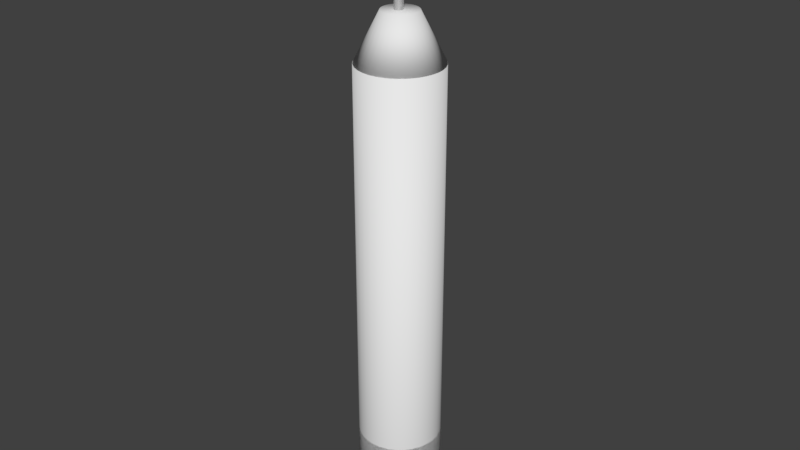 # Source: crescentknife.blend  (saved by Blender 2.79.0; exported with 4.5.12 LTS)
import bpy
from mathutils import Matrix  # noqa: F401  (used for matrix-valued properties, if any)

bpy.ops.wm.read_factory_settings(use_empty=True)
scene = bpy.context.scene
scene.name = 'Scene'

# ---- collections
col_collection_1 = bpy.data.collections.new('Collection 1'); scene.collection.children.link(col_collection_1)

# ---- world
world_world = bpy.data.worlds.new('World'); scene.world = world_world
world_world.color = (0.05088, 0.05088, 0.05088)
world_world.use_sun_shadow = False
world_world.sun_shadow_jitter_overblur = 0.0
world_world.cycles.sampling_method = 'MANUAL'

# ---- meshes
me_plane = bpy.data.meshes.new('Plane')
me_plane.from_pydata([(5.617, 3.558, 8.773), (5.617, 3.297, 8.773), (5.503, 3.558, 8.773), (5.503, 3.297, 8.773), (5.617, 3.558, 9.346), (5.617, 3.515, 9.389), (5.503, 3.558, 9.346), (5.503, 3.515, 9.389), (5.617, 3.338, 9.389), (5.617, 3.297, 9.348), (5.503, 3.297, 9.348), (5.503, 3.338, 9.389)], [], [(2, 0, 1, 3), (0, 2, 6, 4), (3, 10, 11, 7, 6, 2), (3, 1, 9, 10), (10, 9, 8, 11), (5, 4, 6, 7), (8, 5, 7, 11), (0, 4, 5, 8, 9, 1)])
me_plane.polygons.foreach_set('use_smooth', [True] * 8)
me_plane.use_remesh_preserve_volume = False
me_plane.use_remesh_preserve_attributes = False
me_plane.use_mirror_vertex_groups = False
me_plane.update()
me_cylinder_001 = bpy.data.meshes.new('Cylinder.001')
me_cylinder_001.from_pydata([(17.66, 12.91, 22.4), (17.66, 12.91, 25.75), (17.7, 12.9, 22.4), (17.7, 12.9, 25.75), (17.74, 12.89, 22.4), (17.74, 12.89, 25.75), (17.78, 12.87, 22.4), (17.78, 12.87, 25.75), (17.81, 12.85, 22.4), (17.81, 12.85, 25.75), (17.83, 12.81, 22.4), (17.83, 12.81, 25.75), (17.85, 12.78, 22.4), (17.85, 12.78, 25.75), (17.86, 12.74, 22.4), (17.86, 12.74, 25.75), (17.87, 12.7, 22.4), (17.87, 12.7, 25.75), (17.86, 12.66, 22.4), (17.86, 12.66, 25.75), (17.85, 12.62, 22.4), (17.85, 12.62, 25.75), (17.83, 12.58, 22.4), (17.83, 12.58, 25.75), (17.81, 12.55, 22.4), (17.81, 12.55, 25.75), (17.78, 12.53, 22.4), (17.78, 12.53, 25.75), (17.74, 12.51, 22.4), (17.74, 12.51, 25.75), (17.7, 12.5, 22.4), (17.7, 12.5, 25.75), (17.66, 12.49, 22.4), (17.66, 12.49, 25.75), (17.62, 12.5, 22.4), (17.62, 12.5, 25.75), (17.58, 12.51, 22.4), (17.58, 12.51, 25.75), (17.55, 12.53, 22.4), (17.55, 12.53, 25.75), (17.51, 12.55, 22.4), (17.51, 12.55, 25.75), (17.49, 12.58, 22.4), (17.49, 12.58, 25.75), (17.47, 12.62, 22.4), (17.47, 12.62, 25.75), (17.46, 12.66, 22.4), (17.46, 12.66, 25.75), (17.45, 12.7, 22.4), (17.45, 12.7, 25.75), (17.46, 12.74, 22.4), (17.46, 12.74, 25.75), (17.47, 12.78, 22.4), (17.47, 12.78, 25.75), (17.49, 12.81, 22.4), (17.49, 12.81, 25.75), (17.51, 12.85, 22.4), (17.51, 12.85, 25.75), (17.55, 12.87, 22.4), (17.55, 12.87, 25.75), (17.58, 12.89, 22.4), (17.58, 12.89, 25.75), (17.62, 12.9, 22.4), (17.62, 12.9, 25.75)], [], [(0, 1, 3, 2), (2, 3, 5, 4), (4, 5, 7, 6), (6, 7, 9, 8), (8, 9, 11, 10), (10, 11, 13, 12), (12, 13, 15, 14), (14, 15, 17, 16), (16, 17, 19, 18), (18, 19, 21, 20), (20, 21, 23, 22), (22, 23, 25, 24), (24, 25, 27, 26), (26, 27, 29, 28), (28, 29, 31, 30), (30, 31, 33, 32), (32, 33, 35, 34), (34, 35, 37, 36), (36, 37, 39, 38), (38, 39, 41, 40), (40, 41, 43, 42), (42, 43, 45, 44), (44, 45, 47, 46), (46, 47, 49, 48), (48, 49, 51, 50), (50, 51, 53, 52), (52, 53, 55, 54), (54, 55, 57, 56), (56, 57, 59, 58), (58, 59, 61, 60), (3, 1, 63, 61, 59, 57, 55, 53, 51, 49, 47, 45, 43, 41, 39, 37, 35, 33, 31, 29, 27, 25, 23, 21, 19, 17, 15, 13, 11, 9, 7, 5), (60, 61, 63, 62), (62, 63, 1, 0), (0, 2, 4, 6, 8, 10, 12, 14, 16, 18, 20, 22, 24, 26, 28, 30, 32, 34, 36, 38, 40, 42, 44, 46, 48, 50, 52, 54, 56, 58, 60, 62)])
me_cylinder_001.polygons.foreach_set('use_smooth', [True] * 34)
me_cylinder_001.use_remesh_preserve_volume = False
me_cylinder_001.use_remesh_preserve_attributes = False
me_cylinder_001.use_mirror_vertex_groups = False
me_cylinder_001.update()
me_cone = bpy.data.meshes.new('Cone')
me_cone.from_pydata([(0.0, 1.0, -1.0), (0.1951, 0.9808, -1.0), (0.3827, 0.9239, -1.0), (0.5556, 0.8315, -1.0), (0.7071, 0.7071, -1.0), (0.8315, 0.5556, -1.0), (0.9239, 0.3827, -1.0), (0.9808, 0.1951, -1.0), (1.0, 7.55e-08, -1.0), (0.9808, -0.1951, -1.0), (0.9239, -0.3827, -1.0), (0.8315, -0.5556, -1.0), (0.7071, -0.7071, -1.0), (0.5556, -0.8315, -1.0), (0.3827, -0.9239, -1.0), (0.1951, -0.9808, -1.0), (-3.258e-07, -1.0, -1.0), (-0.1951, -0.9808, -1.0), (-0.3827, -0.9239, -1.0), (-0.5556, -0.8315, -1.0), (-0.7071, -0.7071, -1.0), (-0.8315, -0.5556, -1.0), (-0.9239, -0.3827, -1.0), (-0.9808, -0.1951, -1.0), (-1.0, 9.656e-07, -1.0), (-0.9808, 0.1951, -1.0), (-0.9239, 0.3827, -1.0), (-0.8315, 0.5556, -1.0), (-0.7071, 0.7071, -1.0), (-0.5556, 0.8315, -1.0), (-0.3827, 0.9239, -1.0), (-0.1951, 0.9808, -1.0), (0.08361, -0.4203, 0.1429), (-1.396e-07, -0.4285, 0.1429), (0.164, -0.3959, 0.1429), (0.2381, -0.3563, 0.1429), (-0.08361, -0.4203, 0.1429), (-0.164, -0.3959, 0.1429), (0.3959, 0.164, 0.1429), (0.4203, 0.08361, 0.1429), (0.303, -0.303, 0.1429), (0.4285, 3.235e-08, 0.1429), (0.4203, -0.08361, 0.1429), (0.3959, -0.164, 0.1429), (0.3563, -0.2381, 0.1429), (0.164, 0.3959, 0.1429), (0.2381, 0.3563, 0.1429), (0.08361, 0.4203, 0.1429), (0.0, 0.4285, 0.1429), (-0.0836, 0.4203, 0.1429), (-0.4203, -0.0836, 0.1429), (-0.4285, 4.138e-07, 0.1429), (-0.2381, -0.3563, 0.1429), (-0.303, -0.303, 0.1429), (-0.3959, -0.164, 0.1429), (-0.3563, -0.2381, 0.1429), (0.3563, 0.2381, 0.1429), (0.303, 0.303, 0.1429), (-0.303, 0.303, 0.1429), (-0.2381, 0.3563, 0.1429), (-0.3563, 0.2381, 0.1429), (-0.4203, 0.08361, 0.1429), (-0.164, 0.3959, 0.1429), (-0.3959, 0.164, 0.1429)], [], [(0, 48, 47, 1), (1, 47, 45, 2), (2, 45, 46, 3), (3, 46, 57, 4), (4, 57, 56, 5), (5, 56, 38, 6), (6, 38, 39, 7), (7, 39, 41, 8), (8, 41, 42, 9), (9, 42, 43, 10), (10, 43, 44, 11), (11, 44, 40, 12), (12, 40, 35, 13), (13, 35, 34, 14), (14, 34, 32, 15), (15, 32, 33, 16), (16, 33, 36, 17), (17, 36, 37, 18), (18, 37, 52, 19), (19, 52, 53, 20), (20, 53, 55, 21), (21, 55, 54, 22), (22, 54, 50, 23), (23, 50, 51, 24), (24, 51, 61, 25), (25, 61, 63, 26), (26, 63, 60, 27), (27, 60, 58, 28), (28, 58, 59, 29), (29, 59, 62, 30), (30, 62, 49, 31), (31, 49, 48, 0), (0, 1, 2, 3, 4, 5, 6, 7, 8, 9, 10, 11, 12, 13, 14, 15, 16, 17, 18, 19, 20, 21, 22, 23, 24, 25, 26, 27, 28, 29, 30, 31), (42, 41, 39, 38, 56, 57, 46, 45, 47, 48, 49, 62, 59, 58, 60, 63, 61, 51, 50, 54, 55, 53, 52, 37, 36, 33, 32, 34, 35, 40, 44, 43)])
me_cone.polygons.foreach_set('use_smooth', [True] * 34)
me_cone.use_remesh_preserve_volume = False
me_cone.use_remesh_preserve_attributes = False
me_cone.use_mirror_vertex_groups = False
me_cone.update()
me_cylinder = bpy.data.meshes.new('Cylinder')
me_cylinder.from_pydata([(-5.437e-08, 2.396, -0.8084), (-5.437e-08, 2.396, 3.983), (0.4674, 2.35, -0.8084), (0.4674, 2.35, 3.983), (0.9168, 2.213, -0.8084), (0.9168, 2.213, 3.983), (1.331, 1.992, -0.8084), (1.331, 1.992, 3.983), (1.694, 1.694, -0.8084), (1.694, 1.694, 3.983), (1.992, 1.331, -0.8084), (1.992, 1.331, 3.983), (2.213, 0.9168, -0.8084), (2.213, 0.9168, 3.983), (2.35, 0.4674, -0.8084), (2.35, 0.4674, 3.983), (2.396, -2.705e-07, -0.8084), (2.396, -2.705e-07, 3.983), (2.35, -0.4674, -0.8084), (2.35, -0.4674, 3.983), (2.213, -0.9168, -0.8084), (2.213, -0.9168, 3.983), (1.992, -1.331, -0.8084), (1.992, -1.331, 3.983), (1.694, -1.694, -0.8084), (1.694, -1.694, 3.983), (1.331, -1.992, -0.8084), (1.331, -1.992, 3.983), (0.9168, -2.213, -0.8084), (0.9168, -2.213, 3.983), (0.4674, -2.35, -0.8084), (0.4674, -2.35, 3.983), (-8.35e-07, -2.396, -0.8084), (-8.35e-07, -2.396, 3.983), (-0.4674, -2.35, -0.8084), (-0.4674, -2.35, 3.983), (-0.9168, -2.213, -0.8084), (-0.9168, -2.213, 3.983), (-1.331, -1.992, -0.8084), (-1.331, -1.992, 3.983), (-1.694, -1.694, -0.8084), (-1.694, -1.694, 3.983), (-1.992, -1.331, -0.8084), (-1.992, -1.331, 3.983), (-2.213, -0.9168, -0.8084), (-2.213, -0.9168, 3.983), (-2.35, -0.4674, -0.8084), (-2.35, -0.4674, 3.983), (-2.396, 1.862e-06, -0.8084), (-2.396, 1.862e-06, 3.983), (-2.35, 0.4674, -0.8084), (-2.35, 0.4674, 3.983), (-2.213, 0.9168, -0.8084), (-2.213, 0.9168, 3.983), (-1.992, 1.331, -0.8084), (-1.992, 1.331, 3.983), (-1.694, 1.694, -0.8084), (-1.694, 1.694, 3.983), (-1.331, 1.992, -0.8084), (-1.331, 1.992, 3.983), (-0.9168, 2.213, -0.8084), (-0.9168, 2.213, 3.983), (-0.4674, 2.35, -0.8084), (-0.4674, 2.35, 3.983), (-5.437e-08, 2.396, -0.8084), (-5.437e-08, 2.396, 3.983), (0.4674, 2.35, -0.8084), (0.4674, 2.35, 3.983), (0.9168, 2.213, -0.8084), (0.9168, 2.213, 3.983), (1.331, 1.992, -0.8084), (1.331, 1.992, 3.983), (1.694, 1.694, -0.8084), (1.694, 1.694, 3.983), (1.992, 1.331, -0.8084), (1.992, 1.331, 3.983), (2.213, 0.9168, -0.8084), (2.213, 0.9168, 3.983), (2.35, 0.4674, -0.8084), (2.35, 0.4674, 3.983), (2.396, -2.705e-07, -0.8084), (2.396, -2.705e-07, 3.983), (2.35, -0.4674, -0.8084), (2.35, -0.4674, 3.983), (2.213, -0.9168, -0.8084), (2.213, -0.9168, 3.983), (1.992, -1.331, -0.8084), (1.992, -1.331, 3.983), (1.694, -1.694, -0.8084), (1.694, -1.694, 3.983), (1.331, -1.992, -0.8084), (1.331, -1.992, 3.983), (0.9168, -2.213, -0.8084), (0.9168, -2.213, 3.983), (0.4674, -2.35, -0.8084), (0.4674, -2.35, 3.983), (-8.35e-07, -2.396, -0.8084), (-8.35e-07, -2.396, 3.983), (-0.4674, -2.35, -0.8084), (-0.4674, -2.35, 3.983), (-0.9168, -2.213, -0.8084), (-0.9168, -2.213, 3.983), (-1.331, -1.992, -0.8084), (-1.331, -1.992, 3.983), (-1.694, -1.694, -0.8084), (-1.694, -1.694, 3.983), (-1.992, -1.331, -0.8084), (-1.992, -1.331, 3.983), (-2.213, -0.9168, -0.8084), (-2.213, -0.9168, 3.983), (-2.35, -0.4674, -0.8084), (-2.35, -0.4674, 3.983), (-2.396, 1.862e-06, -0.8084), (-2.396, 1.862e-06, 3.983), (-2.35, 0.4674, -0.8084), (-2.35, 0.4674, 3.983), (-2.213, 0.9168, -0.8084), (-2.213, 0.9168, 3.983), (-1.992, 1.331, -0.8084), (-1.992, 1.331, 3.983), (-1.694, 1.694, -0.8084), (-1.694, 1.694, 3.983), (-1.331, 1.992, -0.8084), (-1.331, 1.992, 3.983), (-0.9168, 2.213, -0.8084), (-0.9168, 2.213, 3.983), (-0.4674, 2.35, -0.8084), (-0.4674, 2.35, 3.983), (-5.437e-08, 2.396, 26.26), (0.4674, 2.35, 26.26), (0.9168, 2.213, 26.26), (1.331, 1.992, 26.26), (1.694, 1.694, 26.26), (1.992, 1.331, 26.26), (2.213, 0.9168, 26.26), (2.35, 0.4674, 26.26), (2.396, -2.705e-07, 26.26), (2.35, -0.4674, 26.26), (2.213, -0.9168, 26.26), (1.992, -1.331, 26.26), (1.694, -1.694, 26.26), (1.331, -1.992, 26.26), (0.9168, -2.213, 26.26), (0.4674, -2.35, 26.26), (-8.35e-07, -2.396, 26.26), (-0.4674, -2.35, 26.26), (-0.9168, -2.213, 26.26), (-1.331, -1.992, 26.26), (-1.694, -1.694, 26.26), (-1.992, -1.331, 26.26), (-2.213, -0.9168, 26.26), (-2.35, -0.4674, 26.26), (-2.396, 1.862e-06, 26.26), (-2.35, 0.4674, 26.26), (-2.213, 0.9168, 26.26), (-1.992, 1.331, 26.26), (-1.694, 1.694, 26.26), (-1.331, 1.992, 26.26), (-0.9168, 2.213, 26.26), (-0.4674, 2.35, 26.26)], [], [(0, 2, 3, 1), (2, 4, 5, 3), (4, 6, 7, 5), (6, 8, 9, 7), (8, 10, 11, 9), (10, 12, 13, 11), (12, 14, 15, 13), (14, 16, 17, 15), (16, 18, 19, 17), (18, 20, 21, 19), (20, 22, 23, 21), (22, 24, 25, 23), (24, 26, 27, 25), (26, 28, 29, 27), (28, 30, 31, 29), (30, 32, 33, 31), (32, 34, 35, 33), (34, 36, 37, 35), (36, 38, 39, 37), (38, 40, 41, 39), (40, 42, 43, 41), (42, 44, 45, 43), (44, 46, 47, 45), (46, 48, 49, 47), (48, 50, 51, 49), (50, 52, 53, 51), (52, 54, 55, 53), (54, 56, 57, 55), (56, 58, 59, 57), (58, 60, 61, 59), (3, 5, 7, 9, 11, 13, 15, 17, 19, 21, 23, 25, 27, 29, 31, 33, 35, 37, 39, 41, 43, 45, 47, 49, 51, 53, 55, 57, 59, 61, 63, 1), (60, 62, 63, 61), (62, 0, 1, 63), (0, 62, 60, 58, 56, 54, 52, 50, 48, 46, 44, 42, 40, 38, 36, 34, 32, 30, 28, 26, 24, 22, 20, 18, 16, 14, 12, 10, 8, 6, 4, 2), (64, 65, 67, 66), (66, 67, 69, 68), (68, 69, 71, 70), (70, 71, 73, 72), (72, 73, 75, 74), (74, 75, 77, 76), (76, 77, 79, 78), (78, 79, 81, 80), (80, 81, 83, 82), (82, 83, 85, 84), (84, 85, 87, 86), (86, 87, 89, 88), (88, 89, 91, 90), (90, 91, 93, 92), (92, 93, 95, 94), (94, 95, 97, 96), (96, 97, 99, 98), (98, 99, 101, 100), (100, 101, 103, 102), (102, 103, 105, 104), (104, 105, 107, 106), (106, 107, 109, 108), (108, 109, 111, 110), (110, 111, 113, 112), (112, 113, 115, 114), (114, 115, 117, 116), (116, 117, 119, 118), (118, 119, 121, 120), (120, 121, 123, 122), (122, 123, 125, 124), (103, 101, 146, 147), (124, 125, 127, 126), (126, 127, 65, 64), (64, 66, 68, 70, 72, 74, 76, 78, 80, 82, 84, 86, 88, 90, 92, 94, 96, 98, 100, 102, 104, 106, 108, 110, 112, 114, 116, 118, 120, 122, 124, 126), (129, 128, 159, 158, 157, 156, 155, 154, 153, 152, 151, 150, 149, 148, 147, 146, 145, 144, 143, 142, 141, 140, 139, 138, 137, 136, 135, 134, 133, 132, 131, 130), (121, 119, 155, 156), (77, 75, 133, 134), (95, 93, 142, 143), (113, 111, 151, 152), (69, 67, 129, 130), (87, 85, 138, 139), (105, 103, 147, 148), (123, 121, 156, 157), (79, 77, 134, 135), (97, 95, 143, 144), (115, 113, 152, 153), (71, 69, 130, 131), (89, 87, 139, 140), (107, 105, 148, 149), (125, 123, 157, 158), (81, 79, 135, 136), (99, 97, 144, 145), (117, 115, 153, 154), (73, 71, 131, 132), (91, 89, 140, 141), (109, 107, 149, 150), (127, 125, 158, 159), (83, 81, 136, 137), (101, 99, 145, 146), (119, 117, 154, 155), (75, 73, 132, 133), (93, 91, 141, 142), (111, 109, 150, 151), (67, 65, 128, 129), (65, 127, 159, 128), (85, 83, 137, 138)])
me_cylinder.polygons.foreach_set('use_smooth', [True] * 100)
me_cylinder.use_remesh_preserve_volume = False
me_cylinder.use_remesh_preserve_attributes = False
me_cylinder.use_mirror_vertex_groups = False
me_cylinder.update()

# ---- objects
ob_plane = bpy.data.objects.new('Plane', me_plane)
ob_cylinder_001 = bpy.data.objects.new('Cylinder.001', me_cylinder_001)
ob_cone = bpy.data.objects.new('Cone', me_cone)
ob_cylinder = bpy.data.objects.new('Cylinder', me_cylinder)

# ---- transforms, parenting, visibility, modifiers, constraints
ob_plane.location = (-5.575, -3.432, 0.9703)
ob_plane.lineart.crease_threshold = 0.0
ob_cylinder_001.location = (-6.149, -4.417, 0.7984)
ob_cylinder_001.scale = (0.3474, 0.3474, 0.3474)
ob_cylinder_001.lineart.crease_threshold = 0.0
ob_cone.location = (0.007847, 0.0007047, 8.484)
ob_cone.scale = (0.6836, 0.6836, 0.6836)
ob_cone.lineart.crease_threshold = 0.0
ob_cylinder.location = (0.007122, -0.001712, 0.2608)
ob_cylinder.scale = (0.287, 0.287, 0.287)
ob_cylinder.lineart.crease_threshold = 0.0

# ---- collection membership
col_collection_1.objects.link(ob_plane)
col_collection_1.objects.link(ob_cylinder_001)
col_collection_1.objects.link(ob_cone)
col_collection_1.objects.link(ob_cylinder)

# ---- scene / render settings (as saved in the file)
scene.frame_start = 1; scene.frame_end = 250; scene.frame_set(49)
scene.render.engine = 'BLENDER_EEVEE_NEXT'
scene.render.resolution_percentage = 50
scene.render.dither_intensity = 0.0
scene.cycles.use_denoising = False
scene.cycles.samples = 128
scene.cycles.sampling_pattern = 'TABULATED_SOBOL'
scene.cycles.use_adaptive_sampling = False
scene.cycles.use_light_tree = False
scene.cycles.blur_glossy = 0.0
scene.cycles.sample_clamp_indirect = 0.0
scene.view_settings.view_transform = 'Standard'
bpy.context.view_layer.update()

# ---- added for rendering (the .blend has no active camera and no usable light): camera, sun
cam_auto = bpy.data.cameras.new('AutoCamera')
cam_auto.lens = 50.0
cam_auto.sensor_width = 36.0
cam_auto.clip_end = 1000.0
ob_auto_camera = bpy.data.objects.new('AutoCamera', cam_auto)
scene.collection.objects.link(ob_auto_camera)
ob_auto_camera.location = (9.73268, -11.6724, 12.9743)
ob_auto_camera.rotation_euler = (1.09748, -7.21219e-08, 0.694738)
scene.camera = ob_auto_camera
light_auto_sun = bpy.data.lights.new('AutoSun', 'SUN')
light_auto_sun.energy = 3.0
light_auto_sun.angle = 0.0523599
ob_auto_sun = bpy.data.objects.new('AutoSun', light_auto_sun)
scene.collection.objects.link(ob_auto_sun)
ob_auto_sun.rotation_euler = (0.872665, 0.174533, 0.523599)
bpy.context.view_layer.update()
